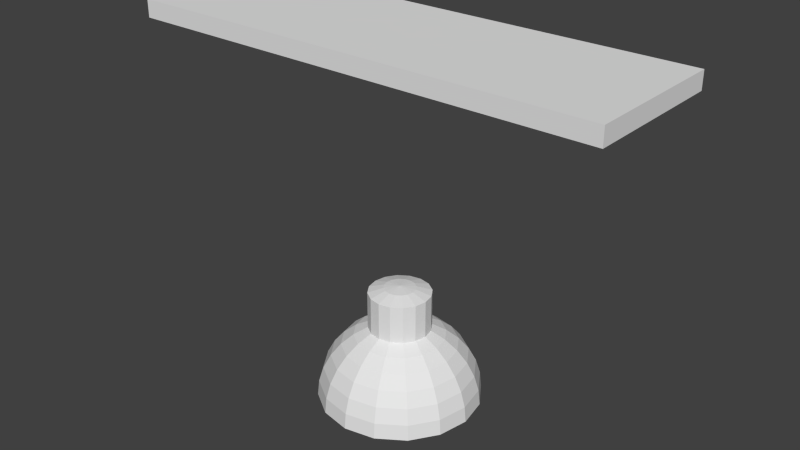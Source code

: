 # Source: Lampadas.blend  (saved by Blender 2.76.0; exported with 4.5.12 LTS)
import bpy
from mathutils import Matrix  # noqa: F401  (used for matrix-valued properties, if any)

bpy.ops.wm.read_factory_settings(use_empty=True)
scene = bpy.context.scene
scene.name = 'Scene'

# ---- collections
col_collection_1 = bpy.data.collections.new('Collection 1'); scene.collection.children.link(col_collection_1)

# ---- world
world_world = bpy.data.worlds.new('World'); scene.world = world_world
world_world.color = (0.05088, 0.05088, 0.05088)
world_world.use_sun_shadow = False
world_world.sun_shadow_jitter_overblur = 0.0
world_world.cycles.sampling_method = 'MANUAL'
world_world.cycles.sample_map_resolution = 256

# ---- meshes
me_cylinder = bpy.data.meshes.new('Cylinder')
me_cylinder.from_pydata([(0.5, -2.617, -1.0), (0.5, -2.617, 1.0), (0.866, -2.983, -1.0), (0.866, -2.983, 1.0), (1.0, -3.483, -1.0), (1.0, -3.483, 1.0), (0.866, -3.983, -1.0), (0.866, -3.983, 1.0), (0.5, -4.349, -1.0), (0.5, -4.349, 1.0), (-0.5, -4.349, -1.0), (-0.5, -4.349, 1.0), (-0.866, -3.983, -1.0), (-0.866, -3.983, 1.0), (-1.0, -3.483, -1.0), (-1.0, -3.483, 1.0), (-0.866, -2.983, -1.0), (-0.866, -2.983, 1.0), (-0.5, -2.617, -1.0), (-0.5, -2.617, 1.0), (0.0, -2.483, -1.0), (0.0, -2.483, 1.0), (-0.5, -2.617, -1.0), (-0.5, -2.617, 1.0), (-0.866, -2.983, -1.0), (-0.866, -2.983, 1.0), (-1.0, -3.483, -1.0), (-1.0, -3.483, 1.0), (-0.866, -3.983, -1.0), (-0.866, -3.983, 1.0), (-0.5, -4.349, -1.0), (-0.5, -4.349, 1.0), (0.0, -4.483, -1.0), (0.0, -4.483, 1.0), (0.5, -4.349, -1.0), (0.5, -4.349, 1.0), (0.866, -3.983, -1.0), (0.866, -3.983, 1.0), (1.0, -3.483, -1.0), (1.0, -3.483, 1.0), (0.866, -2.983, -1.0), (0.866, -2.983, 1.0), (0.5, -2.617, -1.0), (0.5, -2.617, 1.0), (0.5, 2.617, -1.0), (0.5, 2.617, 1.0), (0.866, 2.983, -1.0), (0.866, 2.983, 1.0), (1.0, 3.483, -1.0), (1.0, 3.483, 1.0), (0.866, 3.983, -1.0), (0.866, 3.983, 1.0), (0.5, 4.349, -1.0), (0.5, 4.349, 1.0), (-0.5, 4.349, -1.0), (-0.5, 4.349, 1.0), (-0.866, 3.983, -1.0), (-0.866, 3.983, 1.0), (-1.0, 3.483, -1.0), (-1.0, 3.483, 1.0), (-0.866, 2.983, -1.0), (-0.866, 2.983, 1.0), (-0.5, 2.617, -1.0), (-0.5, 2.617, 1.0), (0.0, 2.483, -1.0), (0.0, 2.483, 1.0), (-0.5, 2.617, -1.0), (-0.5, 2.617, 1.0), (-0.866, 2.983, -1.0), (-0.866, 2.983, 1.0), (-1.0, 3.483, -1.0), (-1.0, 3.483, 1.0), (-0.866, 3.983, -1.0), (-0.866, 3.983, 1.0), (-0.5, 4.349, -1.0), (-0.5, 4.349, 1.0), (0.0, 4.483, -1.0), (0.0, 4.483, 1.0), (0.5, 4.349, -1.0), (0.5, 4.349, 1.0), (0.866, 3.983, -1.0), (0.866, 3.983, 1.0), (1.0, 3.483, -1.0), (1.0, 3.483, 1.0), (0.866, 2.983, -1.0), (0.866, 2.983, 1.0), (0.5, 2.617, -1.0), (0.5, 2.617, 1.0)], [], [(20, 21, 1, 0), (0, 1, 3, 2), (2, 3, 5, 4), (4, 5, 7, 6), (6, 7, 9, 8), (8, 9, 33, 32), (32, 33, 11, 10), (10, 11, 13, 12), (12, 13, 15, 14), (14, 15, 17, 16), (1, 21, 19, 17, 15, 13, 11, 33, 9, 7, 5, 3), (18, 19, 21, 20), (16, 17, 19, 18), (20, 0, 2, 4, 6, 8, 32, 10, 12, 14, 16, 18), (20, 22, 23, 21), (22, 24, 25, 23), (24, 26, 27, 25), (26, 28, 29, 27), (28, 30, 31, 29), (30, 32, 33, 31), (32, 34, 35, 33), (34, 36, 37, 35), (36, 38, 39, 37), (38, 40, 41, 39), (23, 25, 27, 29, 31, 33, 35, 37, 39, 41, 43, 21), (42, 20, 21, 43), (40, 42, 43, 41), (20, 42, 40, 38, 36, 34, 32, 30, 28, 26, 24, 22), (64, 44, 45, 65), (44, 46, 47, 45), (46, 48, 49, 47), (48, 50, 51, 49), (50, 52, 53, 51), (52, 76, 77, 53), (76, 54, 55, 77), (54, 56, 57, 55), (56, 58, 59, 57), (58, 60, 61, 59), (45, 47, 49, 51, 53, 77, 55, 57, 59, 61, 63, 65), (62, 64, 65, 63), (60, 62, 63, 61), (64, 62, 60, 58, 56, 54, 76, 52, 50, 48, 46, 44), (64, 65, 67, 66), (66, 67, 69, 68), (68, 69, 71, 70), (70, 71, 73, 72), (72, 73, 75, 74), (74, 75, 77, 76), (76, 77, 79, 78), (78, 79, 81, 80), (80, 81, 83, 82), (82, 83, 85, 84), (67, 65, 87, 85, 83, 81, 79, 77, 75, 73, 71, 69), (86, 87, 65, 64), (84, 85, 87, 86), (64, 66, 68, 70, 72, 74, 76, 78, 80, 82, 84, 86)])
me_cylinder.use_remesh_preserve_volume = False
me_cylinder.use_remesh_preserve_attributes = False
me_cylinder.use_mirror_vertex_groups = False
me_cylinder.update()
me_cube_001 = bpy.data.meshes.new('Cube.001')
me_cube_001.from_pydata([(-1.0, -1.0, -1.0), (-1.0, -1.0, 1.0), (-1.0, 1.0, -1.0), (-1.0, 1.0, 1.0), (1.0, -1.0, -1.0), (1.0, -1.0, 1.0), (1.0, 1.0, -1.0), (1.0, 1.0, 1.0), (-0.8495, 1.0, 1.0), (0.8495, 1.0, 1.0), (0.8495, 1.0, -1.0), (-0.8495, 1.0, -1.0), (0.8495, -1.0, 1.0), (-0.8495, -1.0, 1.0), (-0.8495, -1.0, -1.0), (0.8495, -1.0, -1.0), (-1.0, -0.7836, 1.0), (-1.0, 0.7836, 1.0), (-1.0, 0.7836, -1.0), (-1.0, -0.7836, -1.0), (1.0, 0.7836, 1.0), (1.0, -0.7836, 1.0), (1.0, -0.7836, -1.0), (1.0, 0.7836, -1.0), (0.8495, 0.7836, 1.0), (0.8495, -0.7836, 1.0), (-0.8495, 0.7836, 1.0), (-0.8495, -0.7836, 1.0), (-0.8495, 0.7836, -1.0), (-0.8495, -0.7836, -1.0), (0.8495, 0.7836, -1.0), (0.8495, -0.7836, -1.0), (-0.8495, 0.7836, 0.6936), (-0.8495, -0.7836, 0.6936), (0.8495, 0.7836, 0.6936), (0.8495, -0.7836, 0.6936)], [], [(17, 3, 2, 18), (9, 7, 6, 10), (21, 5, 4, 22), (13, 1, 0, 14), (30, 10, 6, 23), (26, 8, 3, 17), (20, 7, 9, 24), (24, 9, 8, 26), (18, 2, 11, 28), (28, 11, 10, 30), (5, 12, 15, 4), (12, 13, 14, 15), (3, 8, 11, 2), (8, 9, 10, 11), (14, 29, 31, 15), (31, 29, 33, 35), (0, 19, 29, 14), (19, 18, 28, 29), (12, 25, 27, 13), (25, 24, 26, 27), (5, 21, 25, 12), (21, 20, 24, 25), (13, 27, 16, 1), (27, 26, 17, 16), (15, 31, 22, 4), (31, 30, 23, 22), (7, 20, 23, 6), (20, 21, 22, 23), (1, 16, 19, 0), (16, 17, 18, 19), (33, 32, 34, 35), (28, 30, 34, 32), (29, 28, 32, 33), (30, 31, 35, 34)])
me_cube_001.use_remesh_preserve_volume = False
me_cube_001.use_remesh_preserve_attributes = False
me_cube_001.use_mirror_vertex_groups = False
me_cube_001.update()
me_sphere = bpy.data.meshes.new('Sphere')
me_sphere.from_pydata([(-0.3827, 0.0, 0.9239), (-0.5556, 0.0, 0.8315), (-0.7071, 0.0, 0.7071), (-0.8315, 0.0, 0.5556), (-0.9239, 0.0, 0.3827), (-0.9808, 0.0, 0.1951), (-1.0, 0.0, 7.55e-08), (-0.3536, 0.1464, 0.9239), (-0.5133, 0.2126, 0.8315), (-0.6533, 0.2706, 0.7071), (-0.7682, 0.3182, 0.5556), (-0.8536, 0.3536, 0.3827), (-0.9061, 0.3753, 0.1951), (-0.9239, 0.3827, 7.55e-08), (-0.2706, 0.2706, 0.9239), (-0.3928, 0.3928, 0.8315), (-0.5, 0.5, 0.7071), (-0.5879, 0.5879, 0.5556), (-0.6533, 0.6533, 0.3827), (-0.6935, 0.6935, 0.1951), (-0.7071, 0.7071, 7.55e-08), (-0.1464, 0.3536, 0.9239), (-0.2126, 0.5133, 0.8315), (-0.2706, 0.6533, 0.7071), (-0.3182, 0.7682, 0.5556), (-0.3536, 0.8536, 0.3827), (-0.3753, 0.9061, 0.1951), (-0.3827, 0.9239, 7.55e-08), (3.613e-07, 0.3827, 0.9239), (4.13e-07, 0.5556, 0.8315), (4.167e-07, 0.7071, 0.7071), (4.327e-07, 0.8315, 0.5556), (4.409e-07, 0.9239, 0.3827), (4.562e-07, 0.9808, 0.1951), (4.645e-07, 1.0, 7.55e-08), (0.1464, 0.3536, 0.9239), (0.2126, 0.5133, 0.8315), (0.2706, 0.6533, 0.7071), (0.3182, 0.7682, 0.5556), (0.3536, 0.8536, 0.3827), (0.3753, 0.9061, 0.1951), (0.3827, 0.9239, 7.55e-08), (0.2706, 0.2706, 0.9239), (0.3928, 0.3928, 0.8315), (0.5, 0.5, 0.7071), (0.5879, 0.5879, 0.5556), (0.6533, 0.6533, 0.3827), (0.6935, 0.6935, 0.1951), (0.7071, 0.7071, 7.55e-08), (0.3536, 0.1464, 0.9239), (0.5133, 0.2126, 0.8315), (0.6533, 0.2706, 0.7071), (0.7682, 0.3182, 0.5556), (0.8536, 0.3536, 0.3827), (0.9061, 0.3753, 0.1951), (0.9239, 0.3827, 7.55e-08), (0.3827, -1.17e-07, 0.9239), (0.5556, -1.663e-07, 0.8315), (0.7071, -2.16e-07, 0.7071), (0.8315, -2.32e-07, 0.5556), (0.9239, -2.127e-07, 0.3827), (0.9808, -2.556e-07, 0.1951), (1.0, -2.686e-07, 7.55e-08), (0.3536, -0.1464, 0.9239), (0.5133, -0.2126, 0.8315), (0.6533, -0.2706, 0.7071), (0.7682, -0.3182, 0.5556), (0.8536, -0.3536, 0.3827), (0.9061, -0.3753, 0.1951), (0.9239, -0.3827, 7.55e-08), (0.2706, -0.2706, 0.9239), (0.3928, -0.3928, 0.8315), (0.5, -0.5, 0.7071), (0.5879, -0.5879, 0.5556), (0.6533, -0.6533, 0.3827), (0.6935, -0.6935, 0.1951), (0.7071, -0.7071, 7.55e-08), (0.1464, -0.3536, 0.9239), (0.2126, -0.5133, 0.8315), (0.2706, -0.6533, 0.7071), (0.3182, -0.7682, 0.5556), (0.3536, -0.8536, 0.3827), (0.3753, -0.9061, 0.1951), (0.3827, -0.9239, 7.55e-08), (1.563e-07, -0.3827, 0.9239), (7.717e-08, -0.5556, 0.8315), (-9.109e-09, -0.7071, 0.7071), (2.41e-09, -0.8315, 0.5556), (-5.838e-09, -0.9239, 0.3827), (-5.34e-08, -0.9808, 0.1951), (-6.644e-08, -1.0, 7.55e-08), (-0.1464, -0.3536, 0.9239), (-0.2126, -0.5133, 0.8315), (-0.2706, -0.6533, 0.7071), (-0.3182, -0.7682, 0.5556), (-0.3536, -0.8536, 0.3827), (-0.3753, -0.9061, 0.1951), (-0.3827, -0.9239, 7.55e-08), (-0.2706, -0.2706, 0.9239), (-0.3928, -0.3928, 0.8315), (-0.5, -0.5, 0.7071), (-0.5879, -0.5879, 0.5556), (-0.6533, -0.6533, 0.3827), (-0.6935, -0.6935, 0.1951), (-0.7071, -0.7071, 7.55e-08), (-0.3536, -0.1464, 0.9239), (-0.5133, -0.2126, 0.8315), (-0.6533, -0.2706, 0.7071), (-0.7682, -0.3182, 0.5556), (-0.8536, -0.3536, 0.3827), (-0.9061, -0.3753, 0.1951), (-0.9239, -0.3827, 7.55e-08), (-0.1951, -2.568e-08, 1.45), (-0.3827, -2.568e-08, 1.393), (-0.1802, 0.07466, 1.45), (-0.3536, 0.1464, 1.393), (-0.1379, 0.1379, 1.45), (-0.2706, 0.2706, 1.393), (-0.07466, 0.1802, 1.45), (-0.1464, 0.3536, 1.393), (3.344e-07, 0.1951, 1.45), (3.431e-07, 0.3827, 1.393), (0.07466, 0.1802, 1.45), (0.1464, 0.3536, 1.393), (0.138, 0.1379, 1.45), (0.2706, 0.2706, 1.393), (0.1802, 0.07466, 1.45), (0.3536, 0.1464, 1.393), (0.1951, -6.642e-08, 1.45), (0.3827, -1.427e-07, 1.393), (0.1802, -0.07466, 1.45), (0.3536, -0.1464, 1.393), (0.138, -0.1379, 1.45), (0.2706, -0.2706, 1.393), (0.07466, -0.1802, 1.45), (0.1464, -0.3536, 1.393), (2.293e-07, -0.1951, 1.45), (1.381e-07, -0.3827, 1.393), (-0.07466, -0.1802, 1.45), (-0.1464, -0.3536, 1.393), (7.716e-08, -2.561e-07, 1.47), (-0.1379, -0.1379, 1.45), (-0.2706, -0.2706, 1.393), (-0.1802, -0.07466, 1.45), (-0.3536, -0.1464, 1.393), (-0.3575, 0.0, 0.9075), (-0.5387, 0.0, 0.8067), (-0.6857, 0.0, 0.6861), (-0.8064, 0.0, 0.5391), (-0.8961, 0.0, 0.3713), (-0.9513, 0.0, 0.1893), (-0.9701, 0.0, -0.00294), (-0.3303, 0.1368, 0.9075), (-0.4977, 0.2061, 0.8067), (-0.6335, 0.2624, 0.6861), (-0.745, 0.3086, 0.5391), (-0.8279, 0.3429, 0.3713), (-0.8789, 0.3641, 0.1893), (-0.8963, 0.3713, -0.00294), (-0.2528, 0.2528, 0.9075), (-0.3809, 0.3809, 0.8067), (-0.4849, 0.4849, 0.6861), (-0.5702, 0.5702, 0.5391), (-0.6336, 0.6336, 0.3713), (-0.6727, 0.6727, 0.1893), (-0.686, 0.686, -0.00294), (-0.1368, 0.3303, 0.9075), (-0.2061, 0.4977, 0.8067), (-0.2624, 0.6335, 0.6861), (-0.3086, 0.745, 0.5391), (-0.3429, 0.8279, 0.3713), (-0.3641, 0.8789, 0.1893), (-0.3713, 0.8963, -0.00294), (3.613e-07, 0.3575, 0.9075), (4.13e-07, 0.5387, 0.8067), (4.167e-07, 0.6857, 0.6861), (4.327e-07, 0.8064, 0.5391), (4.409e-07, 0.8961, 0.3713), (4.562e-07, 0.9513, 0.1893), (4.645e-07, 0.9701, -0.00294), (0.1368, 0.3303, 0.9075), (0.2061, 0.4977, 0.8067), (0.2624, 0.6335, 0.6861), (0.3086, 0.745, 0.5391), (0.3429, 0.8279, 0.3713), (0.3641, 0.8789, 0.1893), (0.3713, 0.8963, -0.00294), (0.2528, 0.2528, 0.9075), (0.3809, 0.3809, 0.8067), (0.4849, 0.4849, 0.6861), (0.5702, 0.5702, 0.5391), (0.6336, 0.6336, 0.3713), (0.6727, 0.6727, 0.1893), (0.686, 0.686, -0.00294), (0.3303, 0.1368, 0.9075), (0.4977, 0.2061, 0.8067), (0.6335, 0.2624, 0.6861), (0.745, 0.3086, 0.5391), (0.8279, 0.3429, 0.3713), (0.8789, 0.3641, 0.1893), (0.8963, 0.3713, -0.00294), (0.3575, -1.17e-07, 0.9075), (0.5387, -1.663e-07, 0.8067), (0.6857, -2.16e-07, 0.6861), (0.8064, -2.32e-07, 0.5391), (0.8961, -2.127e-07, 0.3713), (0.9513, -2.556e-07, 0.1893), (0.9701, -2.686e-07, -0.00294), (0.3303, -0.1368, 0.9075), (0.4977, -0.2061, 0.8067), (0.6335, -0.2624, 0.6861), (0.745, -0.3086, 0.5391), (0.8279, -0.3429, 0.3713), (0.8789, -0.3641, 0.1893), (0.8963, -0.3713, -0.00294), (0.2528, -0.2528, 0.9075), (0.3809, -0.3809, 0.8067), (0.4849, -0.4849, 0.6861), (0.5702, -0.5702, 0.5391), (0.6336, -0.6336, 0.3713), (0.6727, -0.6727, 0.1893), (0.686, -0.686, -0.00294), (0.1368, -0.3303, 0.9075), (0.2061, -0.4977, 0.8067), (0.2624, -0.6335, 0.6861), (0.3086, -0.745, 0.5391), (0.3429, -0.8279, 0.3713), (0.3641, -0.8789, 0.1893), (0.3713, -0.8963, -0.00294), (1.563e-07, -0.3575, 0.9075), (7.717e-08, -0.5387, 0.8067), (-9.109e-09, -0.6857, 0.6861), (2.41e-09, -0.8064, 0.5391), (-5.838e-09, -0.8961, 0.3713), (-5.34e-08, -0.9513, 0.1893), (-6.644e-08, -0.9701, -0.00294), (-0.1368, -0.3303, 0.9075), (-0.2061, -0.4977, 0.8067), (-0.2624, -0.6335, 0.6861), (-0.3086, -0.745, 0.5391), (-0.3429, -0.8279, 0.3713), (-0.3641, -0.8789, 0.1893), (-0.3713, -0.8963, -0.00294), (-0.2528, -0.2528, 0.9075), (-0.3809, -0.3809, 0.8067), (-0.4849, -0.4849, 0.6861), (-0.5702, -0.5702, 0.5391), (-0.6336, -0.6336, 0.3713), (-0.6727, -0.6727, 0.1893), (-0.686, -0.686, -0.00294), (-0.3303, -0.1368, 0.9075), (-0.4977, -0.2061, 0.8067), (-0.6335, -0.2624, 0.6861), (-0.745, -0.3086, 0.5391), (-0.8279, -0.3429, 0.3713), (-0.8789, -0.3641, 0.1893), (-0.8963, -0.3713, -0.00294), (-0.1889, -2.568e-08, 1.421), (-0.3579, -2.568e-08, 1.377), (-0.1745, 0.07228, 1.421), (-0.3306, 0.137, 1.377), (-0.1336, 0.1336, 1.421), (-0.2531, 0.2531, 1.377), (-0.07228, 0.1745, 1.421), (-0.137, 0.3306, 1.377), (3.344e-07, 0.1889, 1.421), (3.431e-07, 0.3579, 1.377), (0.07228, 0.1745, 1.421), (0.137, 0.3306, 1.377), (0.1336, 0.1336, 1.421), (0.2531, 0.2531, 1.377), (0.1745, 0.07228, 1.421), (0.3306, 0.137, 1.377), (0.1889, -6.642e-08, 1.421), (0.3579, -1.427e-07, 1.377), (0.1745, -0.07228, 1.421), (0.3306, -0.137, 1.377), (0.1336, -0.1336, 1.421), (0.2531, -0.2531, 1.377), (0.07228, -0.1745, 1.421), (0.137, -0.3306, 1.377), (2.293e-07, -0.1889, 1.421), (1.381e-07, -0.3579, 1.377), (-0.07228, -0.1745, 1.421), (-0.137, -0.3306, 1.377), (7.716e-08, -2.561e-07, 1.44), (-0.1336, -0.1336, 1.421), (-0.2531, -0.2531, 1.377), (-0.1745, -0.07228, 1.421), (-0.3306, -0.137, 1.377)], [], [(4, 3, 10, 11), (3, 2, 9, 10), (2, 1, 8, 9), (1, 0, 7, 8), (6, 5, 12, 13), (5, 4, 11, 12), (11, 10, 17, 18), (10, 9, 16, 17), (9, 8, 15, 16), (8, 7, 14, 15), (13, 12, 19, 20), (12, 11, 18, 19), (19, 18, 25, 26), (18, 17, 24, 25), (17, 16, 23, 24), (16, 15, 22, 23), (15, 14, 21, 22), (20, 19, 26, 27), (22, 21, 28, 29), (27, 26, 33, 34), (26, 25, 32, 33), (25, 24, 31, 32), (24, 23, 30, 31), (23, 22, 29, 30), (30, 29, 36, 37), (29, 28, 35, 36), (34, 33, 40, 41), (33, 32, 39, 40), (32, 31, 38, 39), (31, 30, 37, 38), (39, 38, 45, 46), (38, 37, 44, 45), (37, 36, 43, 44), (36, 35, 42, 43), (41, 40, 47, 48), (40, 39, 46, 47), (46, 45, 52, 53), (45, 44, 51, 52), (44, 43, 50, 51), (43, 42, 49, 50), (48, 47, 54, 55), (47, 46, 53, 54), (55, 54, 61, 62), (54, 53, 60, 61), (53, 52, 59, 60), (52, 51, 58, 59), (51, 50, 57, 58), (50, 49, 56, 57), (57, 56, 63, 64), (62, 61, 68, 69), (61, 60, 67, 68), (60, 59, 66, 67), (59, 58, 65, 66), (58, 57, 64, 65), (65, 64, 71, 72), (64, 63, 70, 71), (69, 68, 75, 76), (68, 67, 74, 75), (67, 66, 73, 74), (66, 65, 72, 73), (73, 72, 79, 80), (72, 71, 78, 79), (71, 70, 77, 78), (76, 75, 82, 83), (75, 74, 81, 82), (74, 73, 80, 81), (81, 80, 87, 88), (80, 79, 86, 87), (79, 78, 85, 86), (78, 77, 84, 85), (83, 82, 89, 90), (82, 81, 88, 89), (90, 89, 96, 97), (89, 88, 95, 96), (88, 87, 94, 95), (87, 86, 93, 94), (86, 85, 92, 93), (85, 84, 91, 92), (92, 91, 98, 99), (97, 96, 103, 104), (96, 95, 102, 103), (95, 94, 101, 102), (94, 93, 100, 101), (93, 92, 99, 100), (101, 100, 107, 108), (100, 99, 106, 107), (99, 98, 105, 106), (104, 103, 110, 111), (103, 102, 109, 110), (102, 101, 108, 109), (70, 63, 131, 133), (21, 14, 117, 119), (56, 49, 127, 129), (63, 56, 129, 131), (98, 91, 139, 142), (14, 7, 115, 117), (105, 98, 142, 144), (0, 105, 144, 113), (91, 84, 137, 139), (49, 42, 125, 127), (77, 70, 133, 135), (7, 0, 113, 115), (84, 77, 135, 137), (28, 21, 119, 121), (108, 107, 2, 3), (107, 106, 1, 2), (106, 105, 0, 1), (35, 28, 121, 123), (111, 110, 5, 6), (110, 109, 4, 5), (42, 35, 123, 125), (109, 108, 3, 4), (113, 112, 114, 115), (115, 114, 116, 117), (117, 116, 118, 119), (119, 118, 120, 121), (121, 120, 122, 123), (123, 122, 124, 125), (125, 124, 126, 127), (127, 126, 128, 129), (129, 128, 130, 131), (131, 130, 132, 133), (133, 132, 134, 135), (135, 134, 136, 137), (137, 136, 138, 139), (139, 138, 141, 142), (142, 141, 143, 144), (112, 140, 114), (114, 140, 116), (116, 140, 118), (118, 140, 120), (120, 140, 122), (122, 140, 124), (124, 140, 126), (126, 140, 128), (128, 140, 130), (130, 140, 132), (132, 140, 134), (134, 140, 136), (136, 140, 138), (138, 140, 141), (141, 140, 143), (144, 143, 112, 113), (143, 140, 112), (156, 155, 148, 149), (155, 154, 147, 148), (154, 153, 146, 147), (153, 152, 145, 146), (158, 157, 150, 151), (157, 156, 149, 150), (163, 162, 155, 156), (162, 161, 154, 155), (161, 160, 153, 154), (160, 159, 152, 153), (165, 164, 157, 158), (164, 163, 156, 157), (171, 170, 163, 164), (170, 169, 162, 163), (169, 168, 161, 162), (168, 167, 160, 161), (167, 166, 159, 160), (172, 171, 164, 165), (174, 173, 166, 167), (179, 178, 171, 172), (178, 177, 170, 171), (177, 176, 169, 170), (176, 175, 168, 169), (175, 174, 167, 168), (182, 181, 174, 175), (181, 180, 173, 174), (186, 185, 178, 179), (185, 184, 177, 178), (184, 183, 176, 177), (183, 182, 175, 176), (191, 190, 183, 184), (190, 189, 182, 183), (189, 188, 181, 182), (188, 187, 180, 181), (193, 192, 185, 186), (192, 191, 184, 185), (198, 197, 190, 191), (197, 196, 189, 190), (196, 195, 188, 189), (195, 194, 187, 188), (200, 199, 192, 193), (199, 198, 191, 192), (207, 206, 199, 200), (206, 205, 198, 199), (205, 204, 197, 198), (204, 203, 196, 197), (203, 202, 195, 196), (202, 201, 194, 195), (209, 208, 201, 202), (214, 213, 206, 207), (213, 212, 205, 206), (212, 211, 204, 205), (211, 210, 203, 204), (210, 209, 202, 203), (217, 216, 209, 210), (216, 215, 208, 209), (221, 220, 213, 214), (220, 219, 212, 213), (219, 218, 211, 212), (218, 217, 210, 211), (225, 224, 217, 218), (224, 223, 216, 217), (223, 222, 215, 216), (228, 227, 220, 221), (227, 226, 219, 220), (226, 225, 218, 219), (233, 232, 225, 226), (232, 231, 224, 225), (231, 230, 223, 224), (230, 229, 222, 223), (235, 234, 227, 228), (234, 233, 226, 227), (242, 241, 234, 235), (241, 240, 233, 234), (240, 239, 232, 233), (239, 238, 231, 232), (238, 237, 230, 231), (237, 236, 229, 230), (244, 243, 236, 237), (249, 248, 241, 242), (248, 247, 240, 241), (247, 246, 239, 240), (246, 245, 238, 239), (245, 244, 237, 238), (253, 252, 245, 246), (252, 251, 244, 245), (251, 250, 243, 244), (256, 255, 248, 249), (255, 254, 247, 248), (254, 253, 246, 247), (278, 276, 208, 215), (264, 262, 159, 166), (274, 272, 194, 201), (276, 274, 201, 208), (287, 284, 236, 243), (262, 260, 152, 159), (289, 287, 243, 250), (258, 289, 250, 145), (284, 282, 229, 236), (272, 270, 187, 194), (280, 278, 215, 222), (260, 258, 145, 152), (282, 280, 222, 229), (266, 264, 166, 173), (148, 147, 252, 253), (147, 146, 251, 252), (146, 145, 250, 251), (268, 266, 173, 180), (151, 150, 255, 256), (150, 149, 254, 255), (270, 268, 180, 187), (149, 148, 253, 254), (260, 259, 257, 258), (262, 261, 259, 260), (264, 263, 261, 262), (266, 265, 263, 264), (268, 267, 265, 266), (270, 269, 267, 268), (272, 271, 269, 270), (274, 273, 271, 272), (276, 275, 273, 274), (278, 277, 275, 276), (280, 279, 277, 278), (282, 281, 279, 280), (284, 283, 281, 282), (287, 286, 283, 284), (289, 288, 286, 287), (259, 285, 257), (261, 285, 259), (263, 285, 261), (265, 285, 263), (267, 285, 265), (269, 285, 267), (271, 285, 269), (273, 285, 271), (275, 285, 273), (277, 285, 275), (279, 285, 277), (281, 285, 279), (283, 285, 281), (286, 285, 283), (288, 285, 286), (258, 257, 288, 289), (257, 285, 288), (6, 13, 158, 151), (13, 20, 165, 158), (20, 27, 172, 165), (27, 34, 179, 172), (34, 41, 186, 179), (41, 48, 193, 186), (48, 55, 200, 193), (55, 62, 207, 200), (62, 69, 214, 207), (69, 76, 221, 214), (76, 83, 228, 221), (83, 90, 235, 228), (90, 97, 242, 235), (97, 104, 249, 242), (104, 111, 256, 249), (111, 6, 151, 256)])
me_sphere.use_remesh_preserve_volume = False
me_sphere.use_remesh_preserve_attributes = False
me_sphere.use_mirror_vertex_groups = False
me_sphere.update()

# ---- objects
ob_luz_led = bpy.data.objects.new('Luz_Led', me_cylinder)
ob_apoio_luz_grande = bpy.data.objects.new('Apoio_Luz_Grande', me_cube_001)
ob_lampada = bpy.data.objects.new('Lampada', me_sphere)

# ---- transforms, parenting, visibility, modifiers, constraints
ob_luz_led.location = (0.0, 0.0, 0.0)
ob_luz_led.rotation_euler = (0.0, 1.571, 0.0)
ob_luz_led.scale = (-0.03279, -0.03279, -0.8731)
ob_luz_led.lineart.crease_threshold = 0.0
ob_apoio_luz_grande.location = (0.0, 0.0, 0.0)
ob_apoio_luz_grande.scale = (1.0, 0.3062, 0.03648)
ob_apoio_luz_grande.lineart.crease_threshold = 0.0
ob_lampada.location = (0.0, 0.0, -1.487)
ob_lampada.scale = (0.3366, 0.3366, 0.3366)
ob_lampada.lineart.crease_threshold = 0.0

# ---- collection membership
col_collection_1.objects.link(ob_luz_led)
col_collection_1.objects.link(ob_apoio_luz_grande)
col_collection_1.objects.link(ob_lampada)

# ---- scene / render settings (as saved in the file)
scene.frame_start = 1; scene.frame_end = 250; scene.frame_set(1)
scene.render.engine = 'BLENDER_EEVEE_NEXT'
scene.render.resolution_percentage = 50
scene.render.dither_intensity = 0.0
scene.cycles.use_denoising = False
scene.cycles.samples = 10
scene.cycles.sampling_pattern = 'TABULATED_SOBOL'
scene.cycles.light_sampling_threshold = 0.0
scene.cycles.use_adaptive_sampling = False
scene.cycles.use_light_tree = False
scene.cycles.blur_glossy = 0.0
scene.cycles.pixel_filter_type = 'GAUSSIAN'
scene.cycles.sample_clamp_indirect = 0.0
scene.view_settings.view_transform = 'Standard'
bpy.context.view_layer.update()

# ---- added for rendering (the .blend has no active camera and no usable light): camera, sun
cam_auto = bpy.data.cameras.new('AutoCamera')
cam_auto.lens = 50.0
cam_auto.sensor_width = 36.0
cam_auto.clip_end = 1000.0
ob_auto_camera = bpy.data.objects.new('AutoCamera', cam_auto)
scene.collection.objects.link(ob_auto_camera)
ob_auto_camera.location = (2.40882, -2.89059, 1.20112)
ob_auto_camera.rotation_euler = (1.09748, -7.21219e-08, 0.694738)
scene.camera = ob_auto_camera
light_auto_sun = bpy.data.lights.new('AutoSun', 'SUN')
light_auto_sun.energy = 3.0
light_auto_sun.angle = 0.0523599
ob_auto_sun = bpy.data.objects.new('AutoSun', light_auto_sun)
scene.collection.objects.link(ob_auto_sun)
ob_auto_sun.rotation_euler = (0.872665, 0.174533, 0.523599)
bpy.context.view_layer.update()
